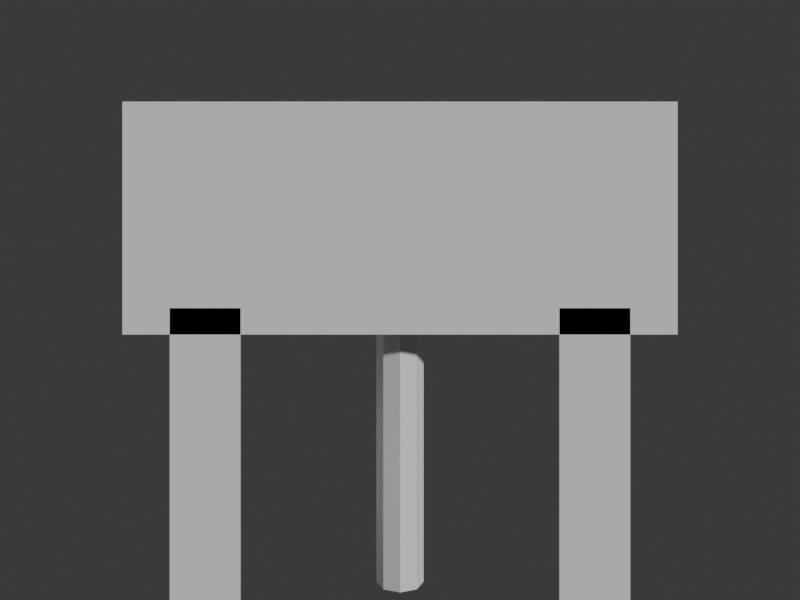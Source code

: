 # Source: woodwork_fumikiri.blend  (saved by Blender 5.2.45; exported with 4.5.12 LTS)
import bpy
from mathutils import Matrix  # noqa: F401  (used for matrix-valued properties, if any)

bpy.ops.wm.read_factory_settings(use_empty=True)
scene = bpy.context.scene
scene.name = 'Scene'

# ---- collections
col_collection = bpy.data.collections.new('Collection'); scene.collection.children.link(col_collection)

# ---- materials (node trees are filled in below, after node groups)
mat_wood2 = bpy.data.materials.new('wood2')
mat_wood2.diffuse_color = (0.7, 0.45, 0.22, 1.0)
mat_wood = bpy.data.materials.new('wood')
mat_wood.diffuse_color = (0.49, 0.27, 0.13, 1.0)
mat_iron = bpy.data.materials.new('iron')
mat_iron.diffuse_color = (0.22, 0.26, 0.28, 1.0)

# ---- material node trees
mat_wood2.use_nodes = True; mat_wood2.node_tree.nodes.clear()
_N = mat_wood2.node_tree.nodes; _L = mat_wood2.node_tree.links
n0 = _N.new('ShaderNodeBsdfPrincipled'); n0.name = 'Principled BSDF'; n0.location = (-200, 100)
n0.inputs[10].default_value = 0.005
n1 = _N.new('ShaderNodeOutputMaterial'); n1.name = 'Material Output'; n1.location = (200, 100)
_L.new(n0.outputs[0], n1.inputs[0])
n1.is_active_output = True
mat_wood.use_nodes = True; mat_wood.node_tree.nodes.clear()
_N = mat_wood.node_tree.nodes; _L = mat_wood.node_tree.links
n0 = _N.new('ShaderNodeBsdfPrincipled'); n0.name = 'Principled BSDF'; n0.location = (-200, 100)
n0.inputs[10].default_value = 0.005
n1 = _N.new('ShaderNodeOutputMaterial'); n1.name = 'Material Output'; n1.location = (200, 100)
_L.new(n0.outputs[0], n1.inputs[0])
n1.is_active_output = True
mat_iron.use_nodes = True; mat_iron.node_tree.nodes.clear()
_N = mat_iron.node_tree.nodes; _L = mat_iron.node_tree.links
n0 = _N.new('ShaderNodeBsdfPrincipled'); n0.name = 'Principled BSDF'; n0.location = (-200, 100)
n0.inputs[10].default_value = 0.005
n1 = _N.new('ShaderNodeOutputMaterial'); n1.name = 'Material Output'; n1.location = (200, 100)
_L.new(n0.outputs[0], n1.inputs[0])
n1.is_active_output = True

# ---- world
world_world = bpy.data.worlds.new('World'); scene.world = world_world
world_world.use_nodes = True; world_world.node_tree.nodes.clear()
_N = world_world.node_tree.nodes; _L = world_world.node_tree.links
n0 = _N.new('ShaderNodeOutputWorld'); n0.name = 'World Output'; n0.location = (200, 100)
n1 = _N.new('ShaderNodeBackground'); n1.name = 'Background'; n1.location = (-200, 100)
n1.inputs[0].default_value = (0.05088, 0.05088, 0.05088, 1.0)
_L.new(n1.outputs[0], n0.inputs[0])
n0.is_active_output = True
world_world.color = (0.05088, 0.05088, 0.05088)
world_world.sun_shadow_jitter_overblur = 0.0

# ---- cameras
cam_camera = bpy.data.cameras.new('Camera')
cam_camera.type = 'ORTHO'
cam_camera.ortho_scale = 2.45

# ---- meshes
me_cube = bpy.data.meshes.new('Cube')
me_cube.from_pydata([(-0.47, -0.285, -0.075), (-0.47, -0.285, 0.075), (-0.47, 0.285, -0.075), (-0.47, 0.285, 0.075), (0.47, -0.285, -0.075), (0.47, -0.285, 0.075), (0.47, 0.285, -0.075), (0.47, 0.285, 0.075)], [], [(0, 1, 3, 2), (2, 3, 7, 6), (6, 7, 5, 4), (4, 5, 1, 0), (2, 6, 4, 0), (7, 3, 1, 5)])
_uv = me_cube.uv_layers.new(name='UVMap')
_uv.uv.foreach_set('vector', [0.375, 0.0, 0.625, 0.0, 0.625, 0.25, 0.375, 0.25, 0.375, 0.25, 0.625, 0.25, 0.625, 0.5, 0.375, 0.5, 0.375, 0.5, 0.625, 0.5, 0.625, 0.75, 0.375, 0.75, 0.375, 0.75, 0.625, 0.75, 0.625, 1.0, 0.375, 1.0, 0.125, 0.5, 0.375, 0.5, 0.375, 0.75, 0.125, 0.75, 0.625, 0.5, 0.875, 0.5, 0.875, 0.75, 0.625, 0.75])
me_cube.materials.append(mat_wood2)
me_cube.update()
me_cube_001 = bpy.data.meshes.new('Cube.001')
me_cube_001.from_pydata([(-0.06, -0.285, -0.295), (-0.06, -0.285, 0.295), (-0.06, 0.285, -0.295), (-0.06, 0.285, 0.295), (0.06, -0.285, -0.295), (0.06, -0.285, 0.295), (0.06, 0.285, -0.295), (0.06, 0.285, 0.295)], [], [(0, 1, 3, 2), (2, 3, 7, 6), (6, 7, 5, 4), (4, 5, 1, 0), (2, 6, 4, 0), (7, 3, 1, 5)])
_uv = me_cube_001.uv_layers.new(name='UVMap')
_uv.uv.foreach_set('vector', [0.375, 0.0, 0.625, 0.0, 0.625, 0.25, 0.375, 0.25, 0.375, 0.25, 0.625, 0.25, 0.625, 0.5, 0.375, 0.5, 0.375, 0.5, 0.625, 0.5, 0.625, 0.75, 0.375, 0.75, 0.375, 0.75, 0.625, 0.75, 0.625, 1.0, 0.375, 1.0, 0.125, 0.5, 0.375, 0.5, 0.375, 0.75, 0.125, 0.75, 0.625, 0.5, 0.875, 0.5, 0.875, 0.75, 0.625, 0.75])
me_cube_001.materials.append(mat_wood)
me_cube_001.update()
me_cube_002 = bpy.data.meshes.new('Cube.002')
me_cube_002.from_pydata([(-0.06, -0.285, -0.295), (-0.06, -0.285, 0.295), (-0.06, 0.285, -0.295), (-0.06, 0.285, 0.295), (0.06, -0.285, -0.295), (0.06, -0.285, 0.295), (0.06, 0.285, -0.295), (0.06, 0.285, 0.295)], [], [(0, 1, 3, 2), (2, 3, 7, 6), (6, 7, 5, 4), (4, 5, 1, 0), (2, 6, 4, 0), (7, 3, 1, 5)])
_uv = me_cube_002.uv_layers.new(name='UVMap')
_uv.uv.foreach_set('vector', [0.375, 0.0, 0.625, 0.0, 0.625, 0.25, 0.375, 0.25, 0.375, 0.25, 0.625, 0.25, 0.625, 0.5, 0.375, 0.5, 0.375, 0.5, 0.625, 0.5, 0.625, 0.75, 0.375, 0.75, 0.375, 0.75, 0.625, 0.75, 0.625, 1.0, 0.375, 1.0, 0.125, 0.5, 0.375, 0.5, 0.375, 0.75, 0.125, 0.75, 0.625, 0.5, 0.875, 0.5, 0.875, 0.75, 0.625, 0.75])
me_cube_002.materials.append(mat_wood)
me_cube_002.update()
me_cylinder = bpy.data.meshes.new('Cylinder')
me_cylinder.from_pydata([(0.0, 0.04, -0.33), (0.0, 0.04, 0.33), (0.02828, 0.02828, -0.33), (0.02828, 0.02828, 0.33), (0.04, 0.0, -0.33), (0.04, 0.0, 0.33), (0.02828, -0.02828, -0.33), (0.02828, -0.02828, 0.33), (0.0, -0.04, -0.33), (0.0, -0.04, 0.33), (-0.02828, -0.02828, -0.33), (-0.02828, -0.02828, 0.33), (-0.04, 0.0, -0.33), (-0.04, 0.0, 0.33), (-0.02828, 0.02828, -0.33), (-0.02828, 0.02828, 0.33)], [], [(0, 1, 3, 2), (2, 3, 5, 4), (4, 5, 7, 6), (6, 7, 9, 8), (8, 9, 11, 10), (10, 11, 13, 12), (3, 1, 15, 13, 11, 9, 7, 5), (12, 13, 15, 14), (14, 15, 1, 0), (0, 2, 4, 6, 8, 10, 12, 14)])
_uv = me_cylinder.uv_layers.new(name='UVMap')
_uv.uv.foreach_set('vector', [1.0, 0.5, 1.0, 1.0, 0.875, 1.0, 0.875, 0.5, 0.875, 0.5, 0.875, 1.0, 0.75, 1.0, 0.75, 0.5, 0.75, 0.5, 0.75, 1.0, 0.625, 1.0, 0.625, 0.5, 0.625, 0.5, 0.625, 1.0, 0.5, 1.0, 0.5, 0.5, 0.5, 0.5, 0.5, 1.0, 0.375, 1.0, 0.375, 0.5, 0.375, 0.5, 0.375, 1.0, 0.25, 1.0, 0.25, 0.5, 0.4197, 0.4197, 0.25, 0.49, 0.08029, 0.4197, 0.01, 0.25, 0.08029, 0.08029, 0.25, 0.01, 0.4197, 0.08029, 0.49, 0.25, 0.25, 0.5, 0.25, 1.0, 0.125, 1.0, 0.125, 0.5, 0.125, 0.5, 0.125, 1.0, 0.0, 1.0, 0.0, 0.5, 0.75, 0.49, 0.9197, 0.4197, 0.99, 0.25, 0.9197, 0.08029, 0.75, 0.01, 0.5803, 0.08029, 0.51, 0.25, 0.5803, 0.4197])
me_cylinder.materials.append(mat_iron)
me_cylinder.update()

# ---- objects
ob_fumikiri_low_step = bpy.data.objects.new('Fumikiri low step', me_cube)
ob_step_riser = bpy.data.objects.new('Step riser', me_cube_001)
ob_step_riser_001 = bpy.data.objects.new('Step riser.001', me_cube_002)
ob_brace = bpy.data.objects.new('Brace', me_cylinder)
ob_turntable_camera = bpy.data.objects.new('Turntable_Camera', cam_camera)

# ---- transforms, parenting, visibility, modifiers, constraints
ob_fumikiri_low_step.location = (0.0, 0.0, 1.112)
ob_fumikiri_low_step.scale = (1.809, 1.809, 1.809)
ob_step_riser.location = (-0.5968, 0.0, 0.5335)
ob_step_riser.scale = (1.809, 1.809, 1.809)
ob_step_riser_001.location = (0.5968, 0.0, 0.5335)
ob_step_riser_001.scale = (1.809, 1.809, 1.809)
ob_brace.location = (0.0, -0.3255, 0.6239)
ob_brace.scale = (1.809, 1.809, 1.809)
ob_turntable_camera.location = (2.817e-16, -4.6, 3.2)
ob_turntable_camera.rotation_euler = (1.095, 3.154e-24, 6.123e-17)

# ---- collection membership
col_collection.objects.link(ob_fumikiri_low_step)
col_collection.objects.link(ob_step_riser)
col_collection.objects.link(ob_step_riser_001)
col_collection.objects.link(ob_brace)
col_collection.objects.link(ob_turntable_camera)

# ---- scene / render settings (as saved in the file)
scene.camera = ob_turntable_camera
scene.frame_start = 1; scene.frame_end = 144; scene.frame_set(144)
scene.render.engine = 'BLENDER_WORKBENCH'
scene.render.resolution_x = 400
scene.render.resolution_y = 300
scene.render.bake_bias = 0.0
scene.render.bake_samples = 0
scene.render.compositor_device = 'GPU'
scene.eevee.use_volume_custom_range = False
scene.eevee.fast_gi_thickness_near = 0.1
scene.eevee.fast_gi_thickness_far = 0.0
scene.eevee.ray_tracing_options.screen_trace_thickness = 0.1
bpy.context.view_layer.update()

# ---- added for rendering (the .blend has no usable light): sun
light_auto_sun = bpy.data.lights.new('AutoSun', 'SUN')
light_auto_sun.energy = 3.0
light_auto_sun.angle = 0.0523599
ob_auto_sun = bpy.data.objects.new('AutoSun', light_auto_sun)
scene.collection.objects.link(ob_auto_sun)
ob_auto_sun.rotation_euler = (0.872665, 0.174533, 0.523599)
bpy.context.view_layer.update()
